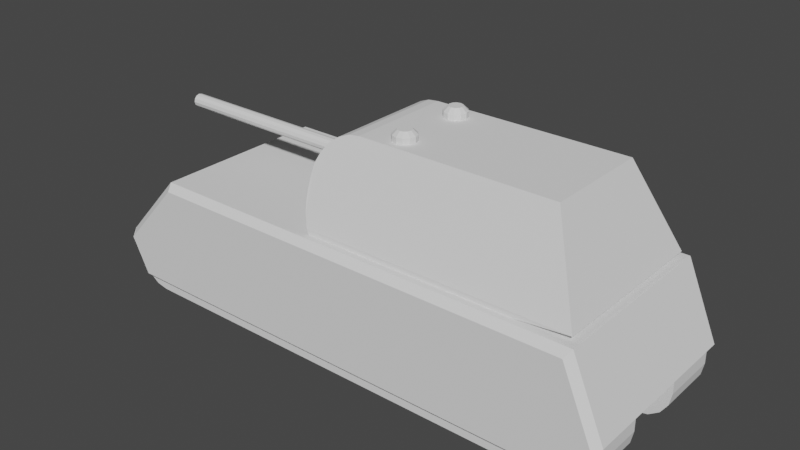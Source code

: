 # Source: Maus.blend  (saved by Blender 2.80.75; exported with 4.5.12 LTS)
import bpy
from mathutils import Matrix  # noqa: F401  (used for matrix-valued properties, if any)

bpy.ops.wm.read_factory_settings(use_empty=True)
scene = bpy.context.scene
scene.name = 'Scene'

# ---- collections
col_collection = bpy.data.collections.new('Collection'); scene.collection.children.link(col_collection)

# ---- world
world_world = bpy.data.worlds.new('World'); scene.world = world_world
world_world.use_nodes = True; world_world.node_tree.nodes.clear()
_N = world_world.node_tree.nodes; _L = world_world.node_tree.links
n0 = _N.new('ShaderNodeOutputWorld'); n0.name = 'World Output'; n0.location = (300, 300)
n1 = _N.new('ShaderNodeBackground'); n1.name = 'Background'; n1.location = (10, 300)
n1.inputs[0].default_value = (0.05088, 0.05088, 0.05088, 1.0)
_L.new(n1.outputs[0], n0.inputs[0])
n0.is_active_output = True
world_world.color = (0.05088, 0.05088, 0.05088)
world_world.use_sun_shadow = False
world_world.sun_shadow_jitter_overblur = 0.0

# ---- meshes
me_cube_001 = bpy.data.meshes.new('Cube.001')
me_cube_001.from_pydata([(1.85, -3.576e-07, 4.6), (-1.85, -3.576e-07, 4.6), (1.85, 3.576e-07, -4.6), (-1.85, 3.576e-07, -4.6)], [], [(1, 3, 2, 0)])
_uv = me_cube_001.uv_layers.new(name='UVMap')
_uv.uv.foreach_set('vector', [0.125, 0.5, 0.375, 0.5, 0.375, 0.75, 0.125, 0.75])
me_cube_001.use_remesh_preserve_volume = False
me_cube_001.use_remesh_preserve_attributes = False
me_cube_001.use_mirror_vertex_groups = False
me_cube_001.update()
me_cube_002 = bpy.data.meshes.new('Cube.002')
me_cube_002.from_pydata([(-1.6, -0.8223, 0.6327), (1.6, -0.8223, -3.367), (1.6, -0.7223, -4.367), (-1.6, -0.8223, -3.367), (-1.6, -0.7223, -4.367), (1.0, 0.8777, -3.667), (-1.0, 0.8777, -3.667), (1.6, -0.8223, 0.6327), (1.379, -0.135, 0.8259), (1.451, -0.3372, 0.8059), (1.512, -0.5182, 0.7741), (1.56, -0.6655, 0.7327), (1.59, -0.7291, 0.6845), (-1.59, -0.7291, 0.6845), (-1.56, -0.6655, 0.7327), (-1.512, -0.5182, 0.7741), (-1.451, -0.3372, 0.8059), (-1.379, -0.135, 0.8259), (1.0, 0.8777, 0.03584), (1.299, 0.07461, 0.8327), (1.01, 0.8506, 0.2421), (1.04, 0.771, 0.4343), (1.088, 0.6443, 0.5993), (1.149, 0.4793, 0.726), (1.221, 0.2871, 0.8056), (-1.299, 0.07461, 0.8327), (-1.0, 0.8777, 0.03584), (-1.221, 0.2871, 0.8056), (-1.149, 0.4793, 0.726), (-1.088, 0.6443, 0.5993), (-1.04, 0.771, 0.4343), (-1.01, 0.8506, 0.2421), (0.6893, -0.135, 0.8259), (0.7253, -0.3372, 0.8059), (-0.7253, -0.3372, 0.8059), (-0.6893, -0.135, 0.8259), (0.6494, 0.07461, 0.8327), (0.6107, 0.2871, 0.8056), (-0.6494, 0.07461, 0.8327), (-0.6107, 0.2871, 0.8056)], [(35, 32), (34, 33), (39, 37), (38, 36)], [(1, 2, 12, 7), (3, 4, 2, 1), (18, 5, 6, 26), (2, 4, 6, 5), (19, 8, 9, 10, 11, 12, 2, 5, 18, 20, 21, 22, 23, 24), (14, 15, 16, 17, 25, 27, 28, 29, 30, 31, 26, 6, 4, 13), (12, 13, 0, 7), (0, 13, 4, 3)])
_uv = me_cube_002.uv_layers.new(name='UVMap')
_uv.uv.foreach_set('vector', [0.375, 0.75, 0.625, 0.75, 0.625, 0.9891, 0.375, 1.0, 0.375, 0.5, 0.625, 0.5, 0.625, 0.75, 0.375, 0.75, 0.625, 0.9414, 0.625, 0.75, 0.625, 0.5, 0.625, 0.3086, 0.625, 0.75, 0.625, 0.5, 0.625, 0.5, 0.625, 0.75, 0.625, 1.0, 0.625, 0.9995, 0.625, 0.998, 0.625, 1.0, 0.625, 0.9926, 0.625, 0.9891, 0.625, 0.75, 0.625, 0.75, 0.625, 0.9414, 0.625, 0.9566, 0.625, 0.9707, 0.625, 0.9828, 0.625, 0.9921, 0.625, 0.998, 0.5534, 0.2469, 0.6685, 0.2432, 0.7907, 0.2383, 0.9118, 0.2327, 0.625, 0.25, 0.625, 0.252, 0.625, 0.2579, 0.625, 0.2672, 0.625, 0.2793, 0.625, 0.2934, 0.625, 0.3086, 0.625, 0.5, 0.625, 0.5, 0.4533, 0.2492, 0.4533, 0.0007955, 0.4533, 0.2492, 0.375, 0.25, 0.375, 0.0, 0.375, 0.25, 0.4533, 0.2492, 0.625, 0.5, 0.375, 0.5])
me_cube_002.use_remesh_preserve_volume = False
me_cube_002.use_remesh_preserve_attributes = False
me_cube_002.use_mirror_vertex_groups = False
me_cube_002.update()
me_cube_003 = bpy.data.meshes.new('Cube.003')
me_cube_003.from_pydata([(0.6893, -0.1101, -0.09411), (0.7253, -0.3123, -0.1141), (0.7562, -0.4932, -0.1459), (-0.7562, -0.4932, -0.1459), (-0.7253, -0.3123, -0.1141), (-0.6893, -0.1101, -0.09411), (0.6494, 0.09956, -0.08729), (0.5747, 0.5042, -0.1941), (0.6107, 0.3121, -0.1144), (-0.6494, 0.09956, -0.08729), (-0.6107, 0.3121, -0.1144), (-0.5747, 0.5042, -0.1941), (0.6879, -0.1027, -0.01104), (0.5703, -0.1101, 0.1059), (0.6726, -0.1064, 0.04743), (0.6296, -0.1091, 0.09023), (0.6064, -0.3123, 0.08591), (0.7237, -0.3042, -0.03094), (0.6656, -0.3112, 0.07026), (0.7086, -0.3082, 0.02749), (0.6176, -0.3779, 0.07439), (0.7562, -0.4932, -0.06412), (0.6869, -0.4355, 0.04842), (0.7377, -0.4778, -0.002283), (-0.7562, -0.4932, -0.06412), (-0.6176, -0.3779, 0.07439), (-0.7377, -0.4778, -0.002284), (-0.6869, -0.4355, 0.04842), (-0.6064, -0.3123, 0.08591), (-0.7238, -0.3042, -0.03095), (-0.6656, -0.3112, 0.07025), (-0.7086, -0.3082, 0.02748), (-0.6879, -0.1027, -0.01104), (-0.5703, -0.1101, 0.1059), (-0.6726, -0.1064, 0.04743), (-0.6296, -0.1091, 0.09023), (0.6505, 0.09422, -0.004636), (0.5305, 0.09956, 0.1127), (0.634, 0.09689, 0.05404), (0.5901, 0.09885, 0.09699), (0.476, 0.396, 0.05076), (0.5747, 0.5042, -0.117), (0.5254, 0.4501, 0.01188), (0.5615, 0.4897, -0.04953), (0.6118, 0.2939, -0.03019), (0.4918, 0.3121, 0.08555), (0.5953, 0.303, 0.02768), (0.5514, 0.3096, 0.07005), (-0.6504, 0.0942, -0.004639), (-0.5305, 0.09956, 0.1127), (-0.634, 0.09688, 0.05403), (-0.5901, 0.09884, 0.09698), (-0.6118, 0.2939, -0.03019), (-0.4918, 0.3121, 0.08555), (-0.5953, 0.303, 0.02768), (-0.5514, 0.3096, 0.07005), (-0.5747, 0.5042, -0.117), (-0.476, 0.396, 0.05076), (-0.5615, 0.4897, -0.04953), (-0.5254, 0.4501, 0.01188)], [], [(16, 28, 25, 20), (37, 49, 33, 13), (24, 3, 2, 21), (41, 7, 11, 56), (29, 32, 48, 52, 56, 11, 10, 9, 5, 4, 3, 24), (45, 53, 49, 37), (40, 57, 53, 45), (13, 33, 28, 16), (13, 16, 18, 15), (15, 18, 19, 14), (14, 19, 17, 12), (16, 20, 22, 18), (18, 22, 23, 19), (19, 23, 21, 17), (25, 28, 30, 27), (27, 30, 31, 26), (26, 31, 29, 24), (28, 33, 35, 30), (30, 35, 34, 31), (31, 34, 32, 29), (24, 21, 23, 26), (26, 23, 22, 27), (27, 22, 20, 25), (57, 40, 42, 59), (59, 42, 43, 58), (58, 43, 41, 56), (44, 41, 43, 46), (46, 43, 42, 47), (47, 42, 40, 45), (56, 52, 54, 58), (58, 54, 55, 59), (59, 55, 53, 57), (36, 44, 46, 38), (38, 46, 47, 39), (39, 47, 45, 37), (52, 48, 50, 54), (54, 50, 51, 55), (55, 51, 49, 53), (37, 13, 15, 39), (39, 15, 14, 38), (38, 14, 12, 36), (33, 49, 51, 35), (35, 51, 50, 34), (34, 50, 48, 32), (17, 21, 2, 1, 0, 6, 8, 7, 41, 44, 36, 12)])
_uv = me_cube_003.uv_layers.new(name='UVMap')
_uv.uv.foreach_set('vector', [0.625, 0.02087, 0.625, 0.2291, 0.625, 0.2276, 0.625, 0.02239, 0.625, 0.0229, 0.625, 0.2271, 0.625, 0.2283, 0.625, 0.02167, 0.2555, 0.09939, 0.0, 0.0, 0.0, 0.0, 0.2555, 0.002795, 0.2407, 0.0, 0.0, 0.0, 0.0, 0.0, 0.2407, 0.0963, 0.2724, 0.108, 0.2769, 0.1105, 0.2901, 0.116, 0.2948, 0.1179, 0.2407, 0.0963, 0.0, 0.0, 0.0, 0.0, 0.0, 0.0, 0.0, 0.0, 0.0, 0.0, 0.0, 0.0, 0.2555, 0.09939, 0.625, 0.02435, 0.625, 0.2257, 0.625, 0.2271, 0.625, 0.0229, 0.625, 0.02495, 0.625, 0.2251, 0.625, 0.2257, 0.625, 0.02435, 0.625, 0.02167, 0.625, 0.2283, 0.625, 0.2291, 0.625, 0.02087, 0.625, 0.02167, 0.625, 0.02087, 0.625, 0.01075, 0.625, 0.01093, 0.625, 0.01093, 0.625, 0.01075, 0.4532, 0.001091, 0.4565, 0.000208, 0.4565, 0.000208, 0.4532, 0.001091, 0.2725, 0.0009379, 0.2769, 0.0002172, 0.625, 0.02087, 0.625, 0.02239, 0.625, 0.01455, 0.625, 0.01075, 0.625, 0.01075, 0.625, 0.01455, 0.4447, 0.005538, 0.4532, 0.001091, 0.4532, 0.001091, 0.4447, 0.005538, 0.2555, 0.002795, 0.2725, 0.0009379, 0.625, 0.2276, 0.625, 0.2291, 0.625, 0.2393, 0.625, 0.2354, 0.625, 0.2354, 0.625, 0.2393, 0.4532, 0.1802, 0.4447, 0.1723, 0.4447, 0.1723, 0.4532, 0.1802, 0.2724, 0.108, 0.2555, 0.09939, 0.625, 0.2291, 0.625, 0.2283, 0.625, 0.2391, 0.625, 0.2393, 0.625, 0.2393, 0.625, 0.2391, 0.4565, 0.1824, 0.4532, 0.1802, 0.4532, 0.1802, 0.4565, 0.1824, 0.2769, 0.1105, 0.2724, 0.108, 0.2555, 0.09939, 0.2555, 0.002795, 0.4447, 0.005538, 0.4447, 0.1723, 0.4447, 0.1723, 0.4447, 0.005538, 0.625, 0.01455, 0.625, 0.2354, 0.625, 0.2354, 0.625, 0.01455, 0.625, 0.02239, 0.625, 0.2276, 0.625, 0.2251, 0.625, 0.02495, 0.625, 0.01239, 0.625, 0.2376, 0.625, 0.2376, 0.625, 0.01239, 0.4455, 0.000797, 0.4455, 0.1774, 0.4455, 0.1774, 0.4455, 0.000797, 0.2407, 0.0, 0.2407, 0.0963, 0.2948, 3.504e-05, 0.2407, 0.0, 0.4455, 0.000797, 0.4758, 2.524e-05, 0.4758, 2.524e-05, 0.4455, 0.000797, 0.625, 0.01239, 0.625, 0.0121, 0.625, 0.0121, 0.625, 0.01239, 0.625, 0.02495, 0.625, 0.02435, 0.2407, 0.0963, 0.2948, 0.1179, 0.4758, 0.1903, 0.4455, 0.1774, 0.4455, 0.1774, 0.4758, 0.1903, 0.625, 0.2379, 0.625, 0.2376, 0.625, 0.2376, 0.625, 0.2379, 0.625, 0.2257, 0.625, 0.2251, 0.2901, 7.569e-05, 0.2948, 3.504e-05, 0.4758, 2.524e-05, 0.4678, 5.595e-05, 0.4678, 5.595e-05, 0.4758, 2.524e-05, 0.625, 0.0121, 0.625, 0.01142, 0.625, 0.01142, 0.625, 0.0121, 0.625, 0.02435, 0.625, 0.0229, 0.2948, 0.1179, 0.2901, 0.116, 0.4678, 0.1871, 0.4758, 0.1903, 0.4758, 0.1903, 0.4678, 0.1871, 0.625, 0.2386, 0.625, 0.2379, 0.625, 0.2379, 0.625, 0.2386, 0.625, 0.2271, 0.625, 0.2257, 0.625, 0.0229, 0.625, 0.02167, 0.625, 0.01093, 0.625, 0.01142, 0.625, 0.01142, 0.625, 0.01093, 0.4565, 0.000208, 0.4678, 5.595e-05, 0.4678, 5.595e-05, 0.4565, 0.000208, 0.2769, 0.0002172, 0.2901, 7.569e-05, 0.625, 0.2283, 0.625, 0.2271, 0.625, 0.2386, 0.625, 0.2391, 0.625, 0.2391, 0.625, 0.2386, 0.4678, 0.1871, 0.4565, 0.1824, 0.4565, 0.1824, 0.4678, 0.1871, 0.2901, 0.116, 0.2769, 0.1105, 0.2725, 0.0009379, 0.2555, 0.002795, 0.0, 0.0, 0.0, 0.0, 0.0, 0.0, 0.0, 0.0, 0.0, 0.0, 0.0, 0.0, 0.2407, 0.0, 0.2948, 3.504e-05, 0.2901, 7.569e-05, 0.2769, 0.0002172])
me_cube_003.use_remesh_preserve_volume = False
me_cube_003.use_remesh_preserve_attributes = False
me_cube_003.use_mirror_vertex_groups = False
me_cube_003.update()
me_cylinder = bpy.data.meshes.new('Cylinder')
me_cylinder.from_pydata([(-2.55, -3.527e-07, 0.128), (1.55, 1.241e-07, 0.128), (-2.55, 0.064, 0.1109), (1.55, 0.064, 0.1109), (-2.55, 0.1109, 0.064), (1.55, 0.1109, 0.064), (-2.55, 0.128, -1.088e-06), (1.55, 0.128, 5.811e-07), (-2.55, 0.1109, -0.064), (1.55, 0.1109, -0.064), (-2.55, 0.064, -0.1109), (1.55, 0.064, -0.1109), (-2.55, -3.527e-07, -0.128), (1.55, 1.241e-07, -0.128), (-2.55, -0.064, -0.1109), (1.55, -0.064, -0.1109), (-2.55, -0.1109, -0.064), (1.55, -0.1109, -0.064), (-2.55, -0.128, -1.088e-06), (1.55, -0.128, 5.811e-07), (-2.55, -0.1109, 0.064), (1.55, -0.1109, 0.064), (-2.55, -0.064, 0.1109), (1.55, -0.064, 0.1109), (1.55, 1.241e-07, 0.0896), (1.55, 0.0448, 0.0776), (1.55, 0.0776, 0.0448), (1.55, 0.0896, 5.811e-07), (1.55, 0.0776, -0.0448), (1.55, 0.0448, -0.0776), (1.55, 1.241e-07, -0.0896), (1.55, -0.0448, -0.0776), (1.55, -0.0776, -0.0448), (1.55, -0.0896, 5.811e-07), (1.55, -0.0776, 0.0448), (1.55, -0.0448, 0.0776), (-0.55, 2.433e-07, 0.0896), (-0.55, 0.0448, 0.0776), (-0.55, 0.0776, 0.0448), (-0.55, 0.0896, -1.341e-07), (-0.55, 0.0776, -0.0448), (-0.55, 0.0448, -0.0776), (-0.55, 2.433e-07, -0.0896), (-0.55, -0.0448, -0.0776), (-0.55, -0.0776, -0.0448), (-0.55, -0.0896, -1.341e-07), (-0.55, -0.0776, 0.0448), (-0.55, -0.0448, 0.0776)], [], [(0, 1, 3, 2), (2, 3, 5, 4), (4, 5, 7, 6), (6, 7, 9, 8), (8, 9, 11, 10), (10, 11, 13, 12), (12, 13, 15, 14), (14, 15, 17, 16), (16, 17, 19, 18), (18, 19, 21, 20), (20, 21, 23, 22), (22, 23, 1, 0), (0, 2, 4, 6, 8, 10, 12, 14, 16, 18, 20, 22), (5, 26, 27, 7), (7, 27, 28, 9), (9, 28, 29, 11), (11, 29, 30, 13), (13, 30, 31, 15), (15, 31, 32, 17), (17, 32, 33, 19), (19, 33, 34, 21), (21, 34, 35, 23), (23, 35, 24, 1), (1, 24, 25, 3), (3, 25, 26, 5), (29, 28, 40, 41), (24, 35, 47, 36), (26, 25, 37, 38), (33, 32, 44, 45), (30, 29, 41, 42), (27, 26, 38, 39), (34, 33, 45, 46), (31, 30, 42, 43), (28, 27, 39, 40), (35, 34, 46, 47), (25, 24, 36, 37), (32, 31, 43, 44), (37, 36, 47, 46, 45, 44, 43, 42, 41, 40, 39, 38)])
_uv = me_cylinder.uv_layers.new(name='UVMap')
_uv.uv.foreach_set('vector', [1.0, 0.5, 1.0, 1.0, 0.9167, 1.0, 0.9167, 0.5, 0.9167, 0.5, 0.9167, 1.0, 0.8333, 1.0, 0.8333, 0.5, 0.8333, 0.5, 0.8333, 1.0, 0.75, 1.0, 0.75, 0.5, 0.75, 0.5, 0.75, 1.0, 0.6667, 1.0, 0.6667, 0.5, 0.6667, 0.5, 0.6667, 1.0, 0.5833, 1.0, 0.5833, 0.5, 0.5833, 0.5, 0.5833, 1.0, 0.5, 1.0, 0.5, 0.5, 0.5, 0.5, 0.5, 1.0, 0.4167, 1.0, 0.4167, 0.5, 0.4167, 0.5, 0.4167, 1.0, 0.3333, 1.0, 0.3333, 0.5, 0.3333, 0.5, 0.3333, 1.0, 0.25, 1.0, 0.25, 0.5, 0.25, 0.5, 0.25, 1.0, 0.1667, 1.0, 0.1667, 0.5, 0.1667, 0.5, 0.1667, 1.0, 0.08333, 1.0, 0.08333, 0.5, 0.08333, 0.5, 0.08333, 1.0, 7.451e-08, 1.0, 7.451e-08, 0.5, 0.75, 0.49, 0.87, 0.4578, 0.9578, 0.37, 0.99, 0.25, 0.9578, 0.13, 0.87, 0.04215, 0.75, 0.01, 0.63, 0.04215, 0.5422, 0.13, 0.51, 0.25, 0.5422, 0.37, 0.63, 0.4578, 0.8333, 1.0, 0.0, 0.0, 0.0, 0.0, 0.75, 1.0, 0.75, 1.0, 0.0, 0.0, 0.0, 0.0, 0.6667, 1.0, 0.6667, 1.0, 0.0, 0.0, 0.0, 0.0, 0.5833, 1.0, 0.5833, 1.0, 0.0, 0.0, 0.0, 0.0, 0.5, 1.0, 0.5, 1.0, 0.0, 0.0, 0.0, 0.0, 0.4167, 1.0, 0.4167, 1.0, 0.0, 0.0, 0.0, 0.0, 0.3333, 1.0, 0.3333, 1.0, 0.0, 0.0, 0.0, 0.0, 0.25, 1.0, 0.25, 1.0, 0.0, 0.0, 0.0, 0.0, 0.1667, 1.0, 0.1667, 1.0, 0.0, 0.0, 0.0, 0.0, 0.08333, 1.0, 0.08333, 1.0, 0.0, 0.0, 0.0, 0.0, 7.451e-08, 1.0, 7.451e-08, 1.0, 0.0, 0.0, 0.0, 0.0, 0.9167, 1.0, 0.9167, 1.0, 0.0, 0.0, 0.0, 0.0, 0.8333, 1.0, 0.0, 0.0, 0.0, 0.0, 0.0, 0.0, 0.0, 0.0, 0.0, 0.0, 0.0, 0.0, 0.0, 0.0, 0.0, 0.0, 0.0, 0.0, 0.0, 0.0, 0.0, 0.0, 0.0, 0.0, 0.0, 0.0, 0.0, 0.0, 0.0, 0.0, 0.0, 0.0, 0.0, 0.0, 0.0, 0.0, 0.0, 0.0, 0.0, 0.0, 0.0, 0.0, 0.0, 0.0, 0.0, 0.0, 0.0, 0.0, 0.0, 0.0, 0.0, 0.0, 0.0, 0.0, 0.0, 0.0, 0.0, 0.0, 0.0, 0.0, 0.0, 0.0, 0.0, 0.0, 0.0, 0.0, 0.0, 0.0, 0.0, 0.0, 0.0, 0.0, 0.0, 0.0, 0.0, 0.0, 0.0, 0.0, 0.0, 0.0, 0.0, 0.0, 0.0, 0.0, 0.0, 0.0, 0.0, 0.0, 0.0, 0.0, 0.0, 0.0, 0.0, 0.0, 0.0, 0.0, 0.0, 0.0, 0.0, 0.0, 0.0, 0.0, 0.0, 0.0, 0.0, 0.0, 0.0, 0.0, 0.0, 0.0, 0.0, 0.0, 0.0, 0.0, 0.0, 0.0, 0.0, 0.0, 0.0, 0.0])
me_cylinder.use_remesh_preserve_volume = False
me_cylinder.use_remesh_preserve_attributes = False
me_cylinder.use_mirror_vertex_groups = False
me_cylinder.update()
me_cube_004 = bpy.data.meshes.new('Cube.004')
me_cube_004.from_pydata([(0.55, 0.5514, 5.0), (-0.55, 0.5514, 5.0), (0.55, 0.5514, -5.0), (-0.55, 0.5514, -5.0), (0.55, 0.2514, 5.0), (0.55, -0.3486, 4.4), (0.55, 0.02176, 4.954), (0.55, -0.1729, 4.824), (0.55, -0.303, 4.63), (-0.55, -0.3486, 4.4), (-0.55, 0.2514, 5.0), (-0.55, -0.303, 4.63), (-0.55, -0.1729, 4.824), (-0.55, 0.02176, 4.954), (0.55, -0.3486, -4.4), (0.55, 0.2514, -5.0), (0.55, -0.303, -4.63), (0.55, -0.1729, -4.824), (0.55, 0.02176, -4.954), (-0.55, 0.2514, -5.0), (-0.55, -0.3486, -4.4), (-0.55, 0.02176, -4.954), (-0.55, -0.1729, -4.824), (-0.55, -0.303, -4.63)], [], [(9, 11, 12, 13, 10, 1, 3, 19, 21, 22, 23, 20), (14, 16, 17, 18, 15, 2, 0, 4, 6, 7, 8, 5), (4, 0, 1, 10), (3, 1, 0, 2), (9, 5, 8, 11), (11, 8, 7, 12), (12, 7, 6, 13), (13, 6, 4, 10), (19, 3, 2, 15), (14, 20, 23, 16), (16, 23, 22, 17), (17, 22, 21, 18), (18, 21, 19, 15), (9, 20, 14, 5)])
_uv = me_cube_004.uv_layers.new(name='UVMap')
_uv.uv.foreach_set('vector', [0.375, 0.265, 0.3877, 0.2593, 0.4238, 0.2544, 0.4779, 0.2511, 0.5417, 0.25, 0.625, 0.25, 0.625, 0.5, 0.5417, 0.5, 0.4779, 0.4996, 0.3913, 0.4985, 0.3731, 0.4969, 0.375, 0.485, 0.375, 0.765, 0.3731, 0.7531, 0.3913, 0.7515, 0.4779, 0.7504, 0.5417, 0.75, 0.625, 0.75, 0.625, 1.0, 0.5417, 1.0, 0.4779, 0.9989, 0.4238, 0.9956, 0.3877, 0.9907, 0.375, 0.985, 0.5417, 0.0, 0.625, 0.0, 0.625, 0.25, 0.5417, 0.25, 0.625, 0.5, 0.875, 0.5, 0.875, 0.75, 0.625, 0.75, 0.14, 0.5, 0.14, 0.75, 0.1343, 0.75, 0.1343, 0.5, 0.1343, 0.5, 0.1343, 0.75, 0.125, 0.75, 0.125, 0.5, 0.375, 0.25, 0.375, 0.0, 0.4779, 0.0, 0.4779, 0.25, 0.4779, 0.25, 0.4779, 0.0, 0.5417, 0.0, 0.5417, 0.25, 0.5417, 0.5, 0.625, 0.5, 0.625, 0.75, 0.5417, 0.75, 0.36, 0.75, 0.36, 0.5, 0.3731, 0.4969, 0.3731, 0.7531, 0.3731, 0.7531, 0.3731, 0.4969, 0.3913, 0.4985, 0.3913, 0.7515, 0.3913, 0.7515, 0.3913, 0.4985, 0.4779, 0.4996, 0.4779, 0.7504, 0.4779, 0.7504, 0.4779, 0.4996, 0.5417, 0.5, 0.5417, 0.75, 0.14, 0.5, 0.36, 0.5, 0.36, 0.75, 0.14, 0.75])
me_cube_004.use_remesh_preserve_volume = False
me_cube_004.use_remesh_preserve_attributes = False
me_cube_004.use_mirror_vertex_groups = False
me_cube_004.update()
me_cube_005 = bpy.data.meshes.new('Cube.005')
me_cube_005.from_pydata([(0.55, 0.5514, 5.0), (-0.55, 0.5514, 5.0), (0.55, 0.5514, -5.0), (-0.55, 0.5514, -5.0), (0.55, 0.2514, 5.0), (0.55, -0.3486, 4.4), (0.55, 0.02176, 4.954), (0.55, -0.1729, 4.824), (0.55, -0.303, 4.63), (-0.55, -0.3486, 4.4), (-0.55, 0.2514, 5.0), (-0.55, -0.303, 4.63), (-0.55, -0.1729, 4.824), (-0.55, 0.02176, 4.954), (0.55, -0.3486, -4.4), (0.55, 0.2514, -5.0), (0.55, -0.303, -4.63), (0.55, -0.1729, -4.824), (0.55, 0.02176, -4.954), (-0.55, 0.2514, -5.0), (-0.55, -0.3486, -4.4), (-0.55, 0.02176, -4.954), (-0.55, -0.1729, -4.824), (-0.55, -0.303, -4.63)], [], [(9, 11, 12, 13, 10, 1, 3, 19, 21, 22, 23, 20), (14, 16, 17, 18, 15, 2, 0, 4, 6, 7, 8, 5), (4, 0, 1, 10), (3, 1, 0, 2), (9, 5, 8, 11), (11, 8, 7, 12), (12, 7, 6, 13), (13, 6, 4, 10), (19, 3, 2, 15), (14, 20, 23, 16), (16, 23, 22, 17), (17, 22, 21, 18), (18, 21, 19, 15), (9, 20, 14, 5)])
_uv = me_cube_005.uv_layers.new(name='UVMap')
_uv.uv.foreach_set('vector', [0.375, 0.265, 0.3877, 0.2593, 0.4238, 0.2544, 0.4779, 0.2511, 0.5417, 0.25, 0.625, 0.25, 0.625, 0.5, 0.5417, 0.5, 0.4779, 0.4996, 0.3913, 0.4985, 0.3731, 0.4969, 0.375, 0.485, 0.375, 0.765, 0.3731, 0.7531, 0.3913, 0.7515, 0.4779, 0.7504, 0.5417, 0.75, 0.625, 0.75, 0.625, 1.0, 0.5417, 1.0, 0.4779, 0.9989, 0.4238, 0.9956, 0.3877, 0.9907, 0.375, 0.985, 0.5417, 0.0, 0.625, 0.0, 0.625, 0.25, 0.5417, 0.25, 0.625, 0.5, 0.875, 0.5, 0.875, 0.75, 0.625, 0.75, 0.14, 0.5, 0.14, 0.75, 0.1343, 0.75, 0.1343, 0.5, 0.1343, 0.5, 0.1343, 0.75, 0.125, 0.75, 0.125, 0.5, 0.375, 0.25, 0.375, 0.0, 0.4779, 0.0, 0.4779, 0.25, 0.4779, 0.25, 0.4779, 0.0, 0.5417, 0.0, 0.5417, 0.25, 0.5417, 0.5, 0.625, 0.5, 0.625, 0.75, 0.5417, 0.75, 0.36, 0.75, 0.36, 0.5, 0.3731, 0.4969, 0.3731, 0.7531, 0.3731, 0.7531, 0.3731, 0.4969, 0.3913, 0.4985, 0.3913, 0.7515, 0.3913, 0.7515, 0.3913, 0.4985, 0.4779, 0.4996, 0.4779, 0.7504, 0.4779, 0.7504, 0.4779, 0.4996, 0.5417, 0.5, 0.5417, 0.75, 0.14, 0.5, 0.36, 0.5, 0.36, 0.75, 0.14, 0.75])
me_cube_005.use_remesh_preserve_volume = False
me_cube_005.use_remesh_preserve_attributes = False
me_cube_005.use_mirror_vertex_groups = False
me_cube_005.update()
me_cube_006 = bpy.data.meshes.new('Cube.006')
me_cube_006.from_pydata([(0.05115, -1.091, 4.794), (0.05115, -1.091, -4.406), (0.05115, 0.8808, 3.938), (-0.07672, 1.009, 3.994), (0.05115, 0.8808, -4.322), (-0.07672, 1.009, -4.406), (0.05115, -0.4137, 5.133), (-0.07672, -0.2914, 5.194), (-0.07672, -0.3914, -5.006), (0.05115, -0.4996, -4.913)], [], [(6, 2, 3, 7), (5, 3, 2, 4), (4, 9, 8, 5), (1, 9, 4, 2, 6, 0)])
_uv = me_cube_006.uv_layers.new(name='UVMap')
_uv.uv.foreach_set('vector', [0.4809, 1.0, 0.611, 0.9962, 0.625, 1.0, 0.5, 1.0, 0.625, 0.7414, 0.875, 0.7414, 0.8733, 0.75, 0.6275, 0.75, 0.612, 0.7533, 0.4807, 0.75, 0.5, 0.7414, 0.625, 0.7414, 0.375, 0.75, 0.4807, 0.75, 0.612, 0.7533, 0.611, 0.9962, 0.4809, 1.0, 0.375, 1.0])
me_cube_006.use_remesh_preserve_volume = False
me_cube_006.use_remesh_preserve_attributes = False
me_cube_006.use_mirror_vertex_groups = False
me_cube_006.update()
me_cube_007 = bpy.data.meshes.new('Cube.007')
me_cube_007.from_pydata([(-0.05115, -1.091, 4.794), (-0.05115, -1.091, -4.406), (-0.05115, 0.8808, 3.938), (0.07672, 1.009, 3.994), (-0.05115, 0.8808, -4.322), (0.07672, 1.009, -4.406), (0.07672, -0.2914, 5.194), (-0.05115, -0.4137, 5.133), (-0.05115, -0.4996, -4.913), (0.07672, -0.3914, -5.006)], [], [(0, 7, 2, 4, 8, 1), (3, 5, 4, 2), (2, 7, 6, 3), (5, 9, 8, 4)])
_uv = me_cube_007.uv_layers.new(name='UVMap')
_uv.uv.foreach_set('vector', [0.375, 0.25, 0.4809, 0.25, 0.611, 0.2538, 0.612, 0.4967, 0.4807, 0.5, 0.375, 0.5, 0.875, 0.5086, 0.625, 0.5086, 0.6275, 0.5, 0.8733, 0.5, 0.611, 0.2538, 0.4809, 0.25, 0.5, 0.2414, 0.625, 0.2414, 0.625, 0.5086, 0.5, 0.5086, 0.4807, 0.5, 0.612, 0.4967])
me_cube_007.use_remesh_preserve_volume = False
me_cube_007.use_remesh_preserve_attributes = False
me_cube_007.use_mirror_vertex_groups = False
me_cube_007.update()
me_cube_008 = bpy.data.meshes.new('Cube.008')
me_cube_008.from_pydata([(1.722, -3.055e-07, 4.2), (-1.722, -3.278e-07, 4.2), (1.722, 3.278e-07, -4.2), (-1.722, 3.055e-07, -4.2)], [], [(3, 1, 0, 2)])
_uv = me_cube_008.uv_layers.new(name='UVMap')
_uv.uv.foreach_set('vector', [0.625, 0.5086, 0.875, 0.5086, 0.875, 0.7414, 0.625, 0.7414])
me_cube_008.use_remesh_preserve_volume = False
me_cube_008.use_remesh_preserve_attributes = False
me_cube_008.use_mirror_vertex_groups = False
me_cube_008.update()
me_cube_009 = bpy.data.meshes.new('Cube.009')
me_cube_009.from_pydata([(1.85, -0.4926, -0.2463), (-1.85, -0.4926, -0.2463), (1.85, 0.1851, 0.09257), (1.722, 0.3074, 0.1537), (-1.722, 0.3074, 0.1537), (-1.85, 0.1851, 0.09257)], [], [(0, 2, 3, 4, 5, 1)])
_uv = me_cube_009.uv_layers.new(name='UVMap')
_uv.uv.foreach_set('vector', [0.375, 0.0, 0.4809, 0.0, 0.5, 0.00864, 0.5, 0.2414, 0.4809, 0.25, 0.375, 0.25])
me_cube_009.use_remesh_preserve_volume = False
me_cube_009.use_remesh_preserve_attributes = False
me_cube_009.use_mirror_vertex_groups = False
me_cube_009.update()
me_cube_010 = bpy.data.meshes.new('Cube.010')
me_cube_010.from_pydata([(1.722, 0.65, -0.6), (-1.722, 0.65, -0.6), (1.722, -0.65, 0.6), (-1.722, -0.65, 0.6)], [], [(2, 0, 1, 3)])
_uv = me_cube_010.uv_layers.new(name='UVMap')
_uv.uv.foreach_set('vector', [0.5, 0.00864, 0.625, 0.00864, 0.625, 0.2414, 0.5, 0.2414])
me_cube_010.use_remesh_preserve_volume = False
me_cube_010.use_remesh_preserve_attributes = False
me_cube_010.use_mirror_vertex_groups = False
me_cube_010.update()
me_cube_011 = bpy.data.meshes.new('Cube.011')
me_cube_011.from_pydata([(1.722, 1.282, 0.3415), (-1.722, 1.282, 0.3415), (-1.722, -0.1184, -0.2586), (1.722, -0.1184, -0.2585), (1.85, -0.8184, 0.3415), (-1.85, -0.8184, 0.3415), (-1.85, -0.2266, -0.1658), (-1.722, -0.1184, -0.2586), (1.722, -0.1184, -0.2585), (1.85, -0.2266, -0.1658)], [], [(2, 1, 0, 3), (5, 6, 7, 8, 9, 4)])
_uv = me_cube_011.uv_layers.new(name='UVMap')
_uv.uv.foreach_set('vector', [0.5, 0.5086, 0.625, 0.5086, 0.625, 0.7414, 0.5, 0.7414, 0.375, 0.5, 0.4807, 0.5, 0.5, 0.5086, 0.5, 0.7414, 0.4807, 0.75, 0.375, 0.75])
me_cube_011.use_remesh_preserve_volume = False
me_cube_011.use_remesh_preserve_attributes = False
me_cube_011.use_mirror_vertex_groups = False
me_cube_011.update()
me_cube_013 = bpy.data.meshes.new('Cube.013')
me_cube_013.from_pydata([(1.379, -0.2683, 0.201), (1.451, -0.4705, 0.181), (1.512, -0.6515, 0.1492), (1.56, -0.7988, 0.1078), (1.59, -0.8624, 0.05957), (-1.59, -0.8624, 0.05957), (-1.56, -0.7988, 0.1078), (-1.512, -0.6515, 0.1492), (-1.451, -0.4705, 0.181), (-1.379, -0.2683, 0.201), (1.0, 0.7444, -0.5891), (1.299, -0.05869, 0.2078), (1.01, 0.7173, -0.3828), (1.04, 0.6377, -0.1906), (1.088, 0.511, -0.02559), (1.149, 0.346, 0.101), (1.221, 0.1538, 0.1807), (-1.299, -0.05869, 0.2078), (-1.0, 0.7444, -0.5891), (-1.221, 0.1538, 0.1807), (-1.149, 0.346, 0.101), (-1.088, 0.511, -0.02559), (-1.04, 0.6377, -0.1906), (-1.01, 0.7173, -0.3828)], [], [(11, 17, 9, 0), (0, 9, 8, 1), (1, 8, 7, 2), (2, 7, 6, 3), (3, 6, 5, 4), (10, 18, 23, 12), (12, 23, 22, 13), (13, 22, 21, 14), (14, 21, 20, 15), (15, 20, 19, 16), (16, 19, 17, 11)])
_uv = me_cube_013.uv_layers.new(name='UVMap')
_uv.uv.foreach_set('vector', [0.625, 0.0, 0.625, 0.25, 0.625, 0.2499, 0.625, 0.0001158, 0.625, 0.0001158, 0.625, 0.2499, 0.625, 0.2496, 0.625, 0.0004483, 0.625, 0.0004483, 0.625, 0.2496, 0.625, 0.2432, 0.625, 0.006838, 0.625, 0.006838, 0.625, 0.2432, 0.5534, 0.2469, 0.5534, 0.003128, 0.5534, 0.003128, 0.5534, 0.2469, 0.4533, 0.2492, 0.4533, 0.0007955, 0.625, 0.9414, 0.625, 0.3086, 0.625, 0.2904, 0.625, 0.9596, 0.625, 0.9596, 0.625, 0.2904, 0.625, 0.2671, 0.625, 0.9829, 0.625, 0.9829, 0.625, 0.2671, 0.625, 0.25, 0.625, 1.0, 0.625, 0.0, 0.625, 0.25, 0.625, 0.25, 0.625, 0.0, 0.625, 0.0, 0.625, 0.25, 0.625, 0.25, 0.625, 0.0, 0.625, 0.0, 0.625, 0.25, 0.625, 0.25, 0.625, 0.0])
me_cube_013.use_remesh_preserve_volume = False
me_cube_013.use_remesh_preserve_attributes = False
me_cube_013.use_mirror_vertex_groups = False
me_cube_013.update()
me_cylinder_001 = bpy.data.meshes.new('Cylinder.001')
me_cylinder_001.from_pydata([(1.192e-07, 0.128, -0.06176), (0.064, 0.1109, -0.06176), (0.1109, 0.064, -0.06176), (0.128, 1.282e-08, -0.06176), (0.1109, -0.064, -0.06176), (0.064, -0.1109, -0.06176), (1.192e-07, -0.128, -0.06176), (-0.064, -0.1109, -0.06176), (-0.1109, -0.064, -0.06176), (-0.128, -4.109e-08, -0.06176), (-0.1109, 0.064, -0.06176), (-0.064, 0.1109, -0.06176), (1.192e-07, 0.07624, 0.05588), (1.192e-07, 0.128, 0.005882), (0.03812, 0.06602, 0.05588), (0.064, 0.1109, 0.005882), (0.06602, 0.03812, 0.05588), (0.1109, 0.064, 0.005882), (0.07624, 1.376e-08, 0.05588), (0.128, 1.282e-08, 0.005882), (0.06602, -0.03812, 0.05588), (0.1109, -0.064, 0.005882), (0.03812, -0.06602, 0.05588), (0.064, -0.1109, 0.005882), (0.0, -0.07624, 0.05588), (1.192e-07, -0.128, 0.005882), (-0.03812, -0.06602, 0.05588), (-0.064, -0.1109, 0.005882), (-0.06602, -0.03812, 0.05588), (-0.1109, -0.064, 0.005882), (-0.07624, -3.746e-08, 0.05588), (-0.128, -4.109e-08, 0.005882), (-0.06602, 0.03812, 0.05588), (-0.1109, 0.064, 0.005882), (-0.03812, 0.06602, 0.05588), (-0.064, 0.1109, 0.005882)], [], [(11, 35, 13, 0), (2, 17, 19, 3), (3, 19, 21, 4), (4, 21, 23, 5), (5, 23, 25, 6), (6, 25, 27, 7), (7, 27, 29, 8), (8, 29, 31, 9), (9, 31, 33, 10), (10, 33, 35, 11), (0, 13, 15, 1), (1, 15, 17, 2), (0, 1, 2, 3, 4, 5, 6, 7, 8, 9, 10, 11), (15, 13, 12, 14), (17, 15, 14, 16), (19, 17, 16, 18), (21, 19, 18, 20), (23, 21, 20, 22), (25, 23, 22, 24), (27, 25, 24, 26), (29, 27, 26, 28), (31, 29, 28, 30), (33, 31, 30, 32), (35, 33, 32, 34), (13, 35, 34, 12), (14, 12, 34, 32, 30, 28, 26, 24, 22, 20, 18, 16)])
_uv = me_cylinder_001.uv_layers.new(name='UVMap')
_uv.uv.foreach_set('vector', [0.08333, 0.5, 0.08333, 0.7875, 7.451e-08, 0.7875, 7.451e-08, 0.5, 0.8333, 0.5, 0.8333, 0.7875, 0.75, 0.7875, 0.75, 0.5, 0.75, 0.5, 0.75, 0.7875, 0.6667, 0.7875, 0.6667, 0.5, 0.6667, 0.5, 0.6667, 0.7875, 0.5833, 0.7875, 0.5833, 0.5, 0.5833, 0.5, 0.5833, 0.7875, 0.5, 0.7875, 0.5, 0.5, 0.5, 0.5, 0.5, 0.7875, 0.4167, 0.7875, 0.4167, 0.5, 0.4167, 0.5, 0.4167, 0.7875, 0.3333, 0.7875, 0.3333, 0.5, 0.3333, 0.5, 0.3333, 0.7875, 0.25, 0.7875, 0.25, 0.5, 0.25, 0.5, 0.25, 0.7875, 0.1667, 0.7875, 0.1667, 0.5, 0.1667, 0.5, 0.1667, 0.7875, 0.08333, 0.7875, 0.08333, 0.5, 1.0, 0.5, 1.0, 0.7875, 0.9167, 0.7875, 0.9167, 0.5, 0.9167, 0.5, 0.9167, 0.7875, 0.8333, 0.7875, 0.8333, 0.5, 0.75, 0.49, 0.87, 0.4578, 0.9578, 0.37, 0.99, 0.25, 0.9578, 0.13, 0.87, 0.04215, 0.75, 0.01, 0.63, 0.04215, 0.5422, 0.13, 0.51, 0.25, 0.5422, 0.37, 0.63, 0.4578, 0.9167, 0.7875, 1.0, 0.7875, 0.9831, 1.0, 0.9335, 1.0, 0.8333, 0.7875, 0.9167, 0.7875, 0.8998, 1.0, 0.8502, 1.0, 0.75, 0.7875, 0.8333, 0.7875, 0.8165, 1.0, 0.7669, 1.0, 0.6667, 0.7875, 0.75, 0.7875, 0.7331, 1.0, 0.6835, 1.0, 0.5833, 0.7875, 0.6667, 0.7875, 0.6498, 1.0, 0.6002, 1.0, 0.5, 0.7875, 0.5833, 0.7875, 0.5665, 1.0, 0.5169, 1.0, 0.4167, 0.7875, 0.5, 0.7875, 0.4831, 1.0, 0.4335, 1.0, 0.3333, 0.7875, 0.4167, 0.7875, 0.3998, 1.0, 0.3502, 1.0, 0.25, 0.7875, 0.3333, 0.7875, 0.3165, 1.0, 0.2669, 1.0, 0.1667, 0.7875, 0.25, 0.7875, 0.2331, 1.0, 0.1835, 1.0, 0.08333, 0.7875, 0.1667, 0.7875, 0.1498, 1.0, 0.1002, 1.0, 7.451e-08, 0.7875, 0.08333, 0.7875, 0.06648, 1.0, 0.01685, 1.0, 0.3215, 0.3738, 0.25, 0.3929, 0.1785, 0.3738, 0.1262, 0.3215, 0.1071, 0.25, 0.1262, 0.1785, 0.1785, 0.1262, 0.25, 0.1071, 0.3215, 0.1262, 0.3738, 0.1785, 0.3929, 0.25, 0.3738, 0.3215])
me_cylinder_001.use_remesh_preserve_volume = False
me_cylinder_001.use_remesh_preserve_attributes = False
me_cylinder_001.use_mirror_vertex_groups = False
me_cylinder_001.update()
me_cylinder_002 = bpy.data.meshes.new('Cylinder.002')
me_cylinder_002.from_pydata([(1.192e-07, 0.128, -0.06176), (0.064, 0.1109, -0.06176), (0.1109, 0.064, -0.06176), (0.128, 1.282e-08, -0.06176), (0.1109, -0.064, -0.06176), (0.064, -0.1109, -0.06176), (1.192e-07, -0.128, -0.06176), (-0.064, -0.1109, -0.06176), (-0.1109, -0.064, -0.06176), (-0.128, -4.109e-08, -0.06176), (-0.1109, 0.064, -0.06176), (-0.064, 0.1109, -0.06176), (1.192e-07, 0.07624, 0.05588), (1.192e-07, 0.128, 0.005882), (0.03812, 0.06602, 0.05588), (0.064, 0.1109, 0.005882), (0.06602, 0.03812, 0.05588), (0.1109, 0.064, 0.005882), (0.07624, 1.376e-08, 0.05588), (0.128, 1.282e-08, 0.005882), (0.06602, -0.03812, 0.05588), (0.1109, -0.064, 0.005882), (0.03812, -0.06602, 0.05588), (0.064, -0.1109, 0.005882), (0.0, -0.07624, 0.05588), (1.192e-07, -0.128, 0.005882), (-0.03812, -0.06602, 0.05588), (-0.064, -0.1109, 0.005882), (-0.06602, -0.03812, 0.05588), (-0.1109, -0.064, 0.005882), (-0.07624, -3.746e-08, 0.05588), (-0.128, -4.109e-08, 0.005882), (-0.06602, 0.03812, 0.05588), (-0.1109, 0.064, 0.005882), (-0.03812, 0.06602, 0.05588), (-0.064, 0.1109, 0.005882)], [], [(11, 35, 13, 0), (2, 17, 19, 3), (3, 19, 21, 4), (4, 21, 23, 5), (5, 23, 25, 6), (6, 25, 27, 7), (7, 27, 29, 8), (8, 29, 31, 9), (9, 31, 33, 10), (10, 33, 35, 11), (0, 13, 15, 1), (1, 15, 17, 2), (0, 1, 2, 3, 4, 5, 6, 7, 8, 9, 10, 11), (15, 13, 12, 14), (17, 15, 14, 16), (19, 17, 16, 18), (21, 19, 18, 20), (23, 21, 20, 22), (25, 23, 22, 24), (27, 25, 24, 26), (29, 27, 26, 28), (31, 29, 28, 30), (33, 31, 30, 32), (35, 33, 32, 34), (13, 35, 34, 12), (14, 12, 34, 32, 30, 28, 26, 24, 22, 20, 18, 16)])
_uv = me_cylinder_002.uv_layers.new(name='UVMap')
_uv.uv.foreach_set('vector', [0.08333, 0.5, 0.08333, 0.7875, 7.451e-08, 0.7875, 7.451e-08, 0.5, 0.8333, 0.5, 0.8333, 0.7875, 0.75, 0.7875, 0.75, 0.5, 0.75, 0.5, 0.75, 0.7875, 0.6667, 0.7875, 0.6667, 0.5, 0.6667, 0.5, 0.6667, 0.7875, 0.5833, 0.7875, 0.5833, 0.5, 0.5833, 0.5, 0.5833, 0.7875, 0.5, 0.7875, 0.5, 0.5, 0.5, 0.5, 0.5, 0.7875, 0.4167, 0.7875, 0.4167, 0.5, 0.4167, 0.5, 0.4167, 0.7875, 0.3333, 0.7875, 0.3333, 0.5, 0.3333, 0.5, 0.3333, 0.7875, 0.25, 0.7875, 0.25, 0.5, 0.25, 0.5, 0.25, 0.7875, 0.1667, 0.7875, 0.1667, 0.5, 0.1667, 0.5, 0.1667, 0.7875, 0.08333, 0.7875, 0.08333, 0.5, 1.0, 0.5, 1.0, 0.7875, 0.9167, 0.7875, 0.9167, 0.5, 0.9167, 0.5, 0.9167, 0.7875, 0.8333, 0.7875, 0.8333, 0.5, 0.75, 0.49, 0.87, 0.4578, 0.9578, 0.37, 0.99, 0.25, 0.9578, 0.13, 0.87, 0.04215, 0.75, 0.01, 0.63, 0.04215, 0.5422, 0.13, 0.51, 0.25, 0.5422, 0.37, 0.63, 0.4578, 0.9167, 0.7875, 1.0, 0.7875, 0.9831, 1.0, 0.9335, 1.0, 0.8333, 0.7875, 0.9167, 0.7875, 0.8998, 1.0, 0.8502, 1.0, 0.75, 0.7875, 0.8333, 0.7875, 0.8165, 1.0, 0.7669, 1.0, 0.6667, 0.7875, 0.75, 0.7875, 0.7331, 1.0, 0.6835, 1.0, 0.5833, 0.7875, 0.6667, 0.7875, 0.6498, 1.0, 0.6002, 1.0, 0.5, 0.7875, 0.5833, 0.7875, 0.5665, 1.0, 0.5169, 1.0, 0.4167, 0.7875, 0.5, 0.7875, 0.4831, 1.0, 0.4335, 1.0, 0.3333, 0.7875, 0.4167, 0.7875, 0.3998, 1.0, 0.3502, 1.0, 0.25, 0.7875, 0.3333, 0.7875, 0.3165, 1.0, 0.2669, 1.0, 0.1667, 0.7875, 0.25, 0.7875, 0.2331, 1.0, 0.1835, 1.0, 0.08333, 0.7875, 0.1667, 0.7875, 0.1498, 1.0, 0.1002, 1.0, 7.451e-08, 0.7875, 0.08333, 0.7875, 0.06648, 1.0, 0.01685, 1.0, 0.3215, 0.3738, 0.25, 0.3929, 0.1785, 0.3738, 0.1262, 0.3215, 0.1071, 0.25, 0.1262, 0.1785, 0.1785, 0.1262, 0.25, 0.1071, 0.3215, 0.1262, 0.3738, 0.1785, 0.3929, 0.25, 0.3738, 0.3215])
me_cylinder_002.use_remesh_preserve_volume = False
me_cylinder_002.use_remesh_preserve_attributes = False
me_cylinder_002.use_mirror_vertex_groups = False
me_cylinder_002.update()

# ---- objects
ob_hull = bpy.data.objects.new('Hull', me_cube_001)
ob_turret_sides = bpy.data.objects.new('Turret Sides', me_cube_002)
ob_mantlet = bpy.data.objects.new('Mantlet', me_cube_003)
ob_cylinder = bpy.data.objects.new('Cylinder', me_cylinder)
ob_right_track = bpy.data.objects.new('Right Track', me_cube_004)
ob_left_track = bpy.data.objects.new('Left Track', me_cube_005)
ob_left_hull = bpy.data.objects.new('Left Hull', me_cube_006)
ob_right_hull = bpy.data.objects.new('Right Hull', me_cube_007)
ob_hull_top = bpy.data.objects.new('Hull Top', me_cube_008)
ob_lower_glacis_plate = bpy.data.objects.new('Lower Glacis Plate', me_cube_009)
ob_upper_glacis_plate = bpy.data.objects.new('Upper Glacis Plate', me_cube_010)
ob_rear_hull = bpy.data.objects.new('Rear Hull', me_cube_011)
ob_turret_face = bpy.data.objects.new('Turret Face', me_cube_013)
ob_cylinder_001 = bpy.data.objects.new('Cylinder.001', me_cylinder_001)
ob_cylinder_002 = bpy.data.objects.new('Cylinder.002', me_cylinder_002)

# ---- transforms, parenting, visibility, modifiers, constraints
ob_hull.location = (0.05091, 0.05948, -0.7914)
ob_hull.rotation_euler = (1.571, -2.22e-16, -1.571)
ob_hull.show_wire = True
ob_hull.lineart.crease_threshold = 0.0
ob_turret_sides.location = (0.1836, 0.05948, 2.131)
ob_turret_sides.rotation_euler = (1.571, -2.22e-16, -1.571)
ob_turret_sides.show_wire = True
ob_turret_sides.lineart.crease_threshold = 0.0
ob_mantlet.location = (-0.7364, 0.05948, 2.106)
ob_mantlet.rotation_euler = (1.571, -2.22e-16, -1.571)
ob_mantlet.show_wire = True
ob_mantlet.lineart.crease_threshold = 0.0
ob_cylinder.location = (-3.299, 0.05948, 2.109)
ob_cylinder.rotation_euler = (1.571, -7.55e-08, -3.142)
ob_cylinder.show_wire = True
ob_cylinder.lineart.crease_threshold = 0.0
ob_right_track.location = (0.1509, 1.209, -0.7428)
ob_right_track.rotation_euler = (1.571, -2.22e-16, -1.571)
ob_right_track.show_wire = True
ob_right_track.lineart.crease_threshold = 0.0
ob_left_track.location = (0.1509, -1.091, -0.7428)
ob_left_track.rotation_euler = (1.571, -2.22e-16, -1.571)
ob_left_track.show_wire = True
ob_left_track.lineart.crease_threshold = 0.0
ob_left_hull.location = (0.2449, -1.739, 0.2999)
ob_left_hull.rotation_euler = (1.571, -2.22e-16, -1.571)
ob_left_hull.show_wire = True
ob_left_hull.lineart.crease_threshold = 0.0
ob_right_hull.location = (0.2449, 1.858, 0.2999)
ob_right_hull.rotation_euler = (1.571, -2.22e-16, -1.571)
ob_right_hull.show_wire = True
ob_right_hull.lineart.crease_threshold = 0.0
ob_hull_top.location = (0.4509, 0.05948, 1.309)
ob_hull_top.rotation_euler = (1.571, -2.22e-16, -1.571)
ob_hull_top.show_wire = True
ob_hull_top.lineart.crease_threshold = 0.0
ob_lower_glacis_plate.location = (-4.795, 0.05948, -0.2989)
ob_lower_glacis_plate.rotation_euler = (1.571, -2.22e-16, -1.571)
ob_lower_glacis_plate.show_wire = True
ob_lower_glacis_plate.lineart.crease_threshold = 0.0
ob_upper_glacis_plate.location = (-4.349, 0.05948, 0.6586)
ob_upper_glacis_plate.rotation_euler = (1.571, -2.22e-16, -1.571)
ob_upper_glacis_plate.show_wire = True
ob_upper_glacis_plate.lineart.crease_threshold = 0.0
ob_rear_hull.location = (4.992, 0.05948, 0.02693)
ob_rear_hull.rotation_euler = (1.571, -2.22e-16, -1.571)
ob_rear_hull.show_wire = True
ob_rear_hull.lineart.crease_threshold = 0.0
ob_turret_face.location = (-0.4413, 0.05948, 2.264)
ob_turret_face.rotation_euler = (1.571, -2.22e-16, -1.571)
ob_turret_face.show_wire = True
ob_turret_face.lineart.crease_threshold = 0.0
ob_cylinder_001.location = (0.8, 0.7, 3.105)
ob_cylinder_001.scale = (1.7, 1.7, 1.7)
ob_cylinder_001.show_wire = True
ob_cylinder_001.lineart.crease_threshold = 0.0
ob_cylinder_002.location = (0.8, -0.6, 3.105)
ob_cylinder_002.scale = (1.7, 1.7, 1.7)
ob_cylinder_002.show_wire = True
ob_cylinder_002.lineart.crease_threshold = 0.0

# ---- collection membership
col_collection.objects.link(ob_hull)
col_collection.objects.link(ob_turret_sides)
col_collection.objects.link(ob_mantlet)
col_collection.objects.link(ob_cylinder)
col_collection.objects.link(ob_right_track)
col_collection.objects.link(ob_left_track)
col_collection.objects.link(ob_left_hull)
col_collection.objects.link(ob_right_hull)
col_collection.objects.link(ob_hull_top)
col_collection.objects.link(ob_lower_glacis_plate)
col_collection.objects.link(ob_upper_glacis_plate)
col_collection.objects.link(ob_rear_hull)
col_collection.objects.link(ob_turret_face)
col_collection.objects.link(ob_cylinder_001)
col_collection.objects.link(ob_cylinder_002)

# ---- scene / render settings (as saved in the file)
scene.frame_start = 1; scene.frame_end = 250; scene.frame_set(1)
scene.render.engine = 'BLENDER_EEVEE_NEXT'
scene.cycles.use_denoising = False
scene.cycles.samples = 128
scene.cycles.sampling_pattern = 'TABULATED_SOBOL'
scene.cycles.use_adaptive_sampling = False
scene.cycles.use_light_tree = False
scene.view_settings.view_transform = 'Filmic'
bpy.context.view_layer.update()

# ---- added for rendering (the .blend has no active camera and no usable light): camera, sun
cam_auto = bpy.data.cameras.new('AutoCamera')
cam_auto.lens = 50.0
cam_auto.sensor_width = 36.0
cam_auto.clip_end = 1000.0
ob_auto_camera = bpy.data.objects.new('AutoCamera', cam_auto)
scene.collection.objects.link(ob_auto_camera)
ob_auto_camera.location = (10.9466, -12.8953, 9.69083)
ob_auto_camera.rotation_euler = (1.09748, -7.21219e-08, 0.694738)
scene.camera = ob_auto_camera
light_auto_sun = bpy.data.lights.new('AutoSun', 'SUN')
light_auto_sun.energy = 3.0
light_auto_sun.angle = 0.0523599
ob_auto_sun = bpy.data.objects.new('AutoSun', light_auto_sun)
scene.collection.objects.link(ob_auto_sun)
ob_auto_sun.rotation_euler = (0.872665, 0.174533, 0.523599)
bpy.context.view_layer.update()
